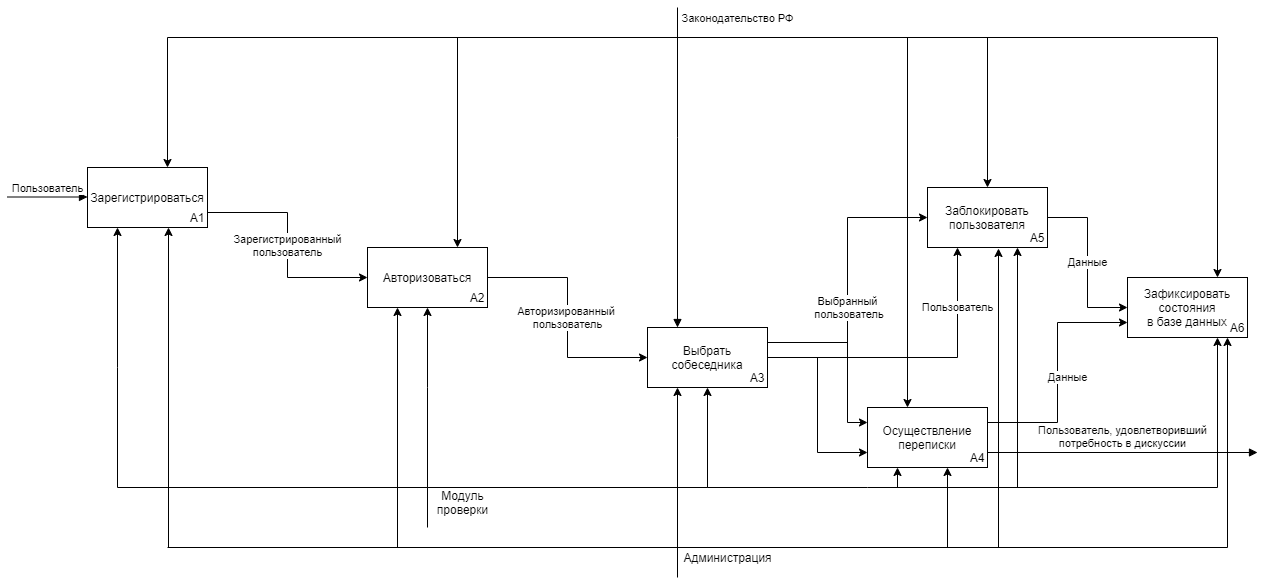

The diagram above was exported from draw.io. Its source (the exported page's mxGraphModel, read from the mxfile embedded in the PNG):
<mxGraphModel dx="2489" dy="737" grid="1" gridSize="10" guides="1" tooltips="1" connect="1" arrows="1" fold="1" page="1" pageScale="1" pageWidth="827" pageHeight="1169" math="0" shadow="0">
  <root>
    <mxCell id="0" />
    <mxCell id="1" parent="0" />
    <mxCell id="FBYOPMr9U0uOOPvkpb7k-24" value="Зарегистрированный&lt;br&gt;пользователь" style="edgeStyle=orthogonalEdgeStyle;rounded=0;orthogonalLoop=1;jettySize=auto;html=1;exitX=1;exitY=0.75;exitDx=0;exitDy=0;entryX=0;entryY=0.5;entryDx=0;entryDy=0;" parent="1" source="FBYOPMr9U0uOOPvkpb7k-17" target="FBYOPMr9U0uOOPvkpb7k-18" edge="1">
      <mxGeometry relative="1" as="geometry" />
    </mxCell>
    <mxCell id="FBYOPMr9U0uOOPvkpb7k-17" value="Зарегистрироваться" style="rounded=0;whiteSpace=wrap;html=1;" parent="1" vertex="1">
      <mxGeometry y="660" width="120" height="60" as="geometry" />
    </mxCell>
    <mxCell id="FBYOPMr9U0uOOPvkpb7k-25" value="Авторизированный&amp;nbsp;&lt;br&gt;пользователь" style="edgeStyle=orthogonalEdgeStyle;rounded=0;orthogonalLoop=1;jettySize=auto;html=1;exitX=1;exitY=0.5;exitDx=0;exitDy=0;entryX=0;entryY=0.5;entryDx=0;entryDy=0;" parent="1" source="FBYOPMr9U0uOOPvkpb7k-18" target="FBYOPMr9U0uOOPvkpb7k-19" edge="1">
      <mxGeometry relative="1" as="geometry" />
    </mxCell>
    <mxCell id="FBYOPMr9U0uOOPvkpb7k-18" value="Авторизоваться" style="rounded=0;whiteSpace=wrap;html=1;" parent="1" vertex="1">
      <mxGeometry x="280" y="740" width="120" height="60" as="geometry" />
    </mxCell>
    <mxCell id="i2Ccw3FeMi5jk-4Df6rK-4" value="Пользователь" style="edgeStyle=orthogonalEdgeStyle;rounded=0;orthogonalLoop=1;jettySize=auto;html=1;exitX=1;exitY=0.5;exitDx=0;exitDy=0;entryX=0.25;entryY=1;entryDx=0;entryDy=0;" parent="1" source="FBYOPMr9U0uOOPvkpb7k-19" target="uHmC8FOWNDc3TgRnq5OH-2" edge="1">
      <mxGeometry x="0.6" relative="1" as="geometry">
        <mxPoint x="900" y="770" as="targetPoint" />
        <Array as="points">
          <mxPoint x="870" y="850" />
        </Array>
        <mxPoint as="offset" />
      </mxGeometry>
    </mxCell>
    <mxCell id="FBYOPMr9U0uOOPvkpb7k-19" value="Выбрать собеседника" style="rounded=0;whiteSpace=wrap;html=1;" parent="1" vertex="1">
      <mxGeometry x="560" y="820" width="120" height="60" as="geometry" />
    </mxCell>
    <mxCell id="FBYOPMr9U0uOOPvkpb7k-20" value="Осуществление переписки" style="rounded=0;whiteSpace=wrap;html=1;" parent="1" vertex="1">
      <mxGeometry x="780" y="900" width="120" height="60" as="geometry" />
    </mxCell>
    <mxCell id="FBYOPMr9U0uOOPvkpb7k-23" value="Пользователь" style="html=1;verticalAlign=bottom;endArrow=block;rounded=0;edgeStyle=orthogonalEdgeStyle;" parent="1" edge="1">
      <mxGeometry width="80" relative="1" as="geometry">
        <mxPoint x="-80" y="690" as="sourcePoint" />
        <mxPoint y="689.4999999999999" as="targetPoint" />
        <mxPoint as="offset" />
        <Array as="points">
          <mxPoint y="690" />
        </Array>
      </mxGeometry>
    </mxCell>
    <mxCell id="FBYOPMr9U0uOOPvkpb7k-32" value="" style="endArrow=classic;html=1;rounded=0;entryX=0.5;entryY=1;entryDx=0;entryDy=0;" parent="1" target="FBYOPMr9U0uOOPvkpb7k-18" edge="1">
      <mxGeometry width="50" height="50" relative="1" as="geometry">
        <mxPoint x="340" y="980" as="sourcePoint" />
        <mxPoint x="89.20000000000005" y="732.8199999999999" as="targetPoint" />
        <Array as="points">
          <mxPoint x="340" y="880" />
        </Array>
      </mxGeometry>
    </mxCell>
    <mxCell id="FBYOPMr9U0uOOPvkpb7k-33" value="Модуль&lt;br&gt;проверки" style="text;html=1;align=center;verticalAlign=middle;resizable=0;points=[];autosize=1;strokeColor=none;" parent="1" vertex="1">
      <mxGeometry x="340" y="980" width="70" height="30" as="geometry" />
    </mxCell>
    <mxCell id="FBYOPMr9U0uOOPvkpb7k-35" value="" style="endArrow=classic;html=1;rounded=0;entryX=0.25;entryY=1;entryDx=0;entryDy=0;" parent="1" target="FBYOPMr9U0uOOPvkpb7k-17" edge="1">
      <mxGeometry width="50" height="50" relative="1" as="geometry">
        <mxPoint x="340" y="980" as="sourcePoint" />
        <mxPoint x="120.00000000000004" y="762.8199999999999" as="targetPoint" />
        <Array as="points">
          <mxPoint x="30" y="980" />
          <mxPoint x="30" y="860" />
        </Array>
      </mxGeometry>
    </mxCell>
    <mxCell id="FBYOPMr9U0uOOPvkpb7k-36" value="" style="endArrow=classic;html=1;rounded=0;entryX=0.5;entryY=1;entryDx=0;entryDy=0;" parent="1" target="FBYOPMr9U0uOOPvkpb7k-19" edge="1">
      <mxGeometry width="50" height="50" relative="1" as="geometry">
        <mxPoint x="340" y="980" as="sourcePoint" />
        <mxPoint x="238" y="730" as="targetPoint" />
        <Array as="points">
          <mxPoint x="620" y="980" />
        </Array>
      </mxGeometry>
    </mxCell>
    <mxCell id="FBYOPMr9U0uOOPvkpb7k-37" value="" style="endArrow=classic;html=1;rounded=0;entryX=0;entryY=1;entryDx=0;entryDy=0;" parent="1" target="7O1JQOtxVNdAj5wC8jLt-7" edge="1">
      <mxGeometry width="50" height="50" relative="1" as="geometry">
        <mxPoint x="620" y="920" as="sourcePoint" />
        <mxPoint x="1110" y="980" as="targetPoint" />
        <Array as="points">
          <mxPoint x="620" y="980" />
          <mxPoint x="780" y="980" />
          <mxPoint x="1130" y="980" />
        </Array>
      </mxGeometry>
    </mxCell>
    <mxCell id="FBYOPMr9U0uOOPvkpb7k-38" value="Пользователь, удовлетворивший&lt;br&gt;потребность в дискуссии" style="html=1;verticalAlign=bottom;endArrow=block;rounded=0;edgeStyle=orthogonalEdgeStyle;exitX=1;exitY=0.75;exitDx=0;exitDy=0;" parent="1" source="FBYOPMr9U0uOOPvkpb7k-20" edge="1">
      <mxGeometry width="80" relative="1" as="geometry">
        <mxPoint x="960" y="920" as="sourcePoint" />
        <mxPoint x="1170" y="945" as="targetPoint" />
      </mxGeometry>
    </mxCell>
    <mxCell id="uHmC8FOWNDc3TgRnq5OH-2" value="Заблокировать пользователя" style="rounded=0;whiteSpace=wrap;html=1;" parent="1" vertex="1">
      <mxGeometry x="840" y="680" width="120" height="60" as="geometry" />
    </mxCell>
    <mxCell id="uHmC8FOWNDc3TgRnq5OH-3" value="Выбранный&lt;br&gt;&amp;nbsp;пользователь" style="edgeStyle=orthogonalEdgeStyle;rounded=0;orthogonalLoop=1;jettySize=auto;html=1;exitX=1;exitY=0.25;exitDx=0;exitDy=0;entryX=0;entryY=0.5;entryDx=0;entryDy=0;" parent="1" source="FBYOPMr9U0uOOPvkpb7k-19" target="uHmC8FOWNDc3TgRnq5OH-2" edge="1">
      <mxGeometry x="-0.1929" relative="1" as="geometry">
        <mxPoint x="690" y="860" as="sourcePoint" />
        <mxPoint x="850" y="940" as="targetPoint" />
        <mxPoint as="offset" />
      </mxGeometry>
    </mxCell>
    <mxCell id="uHmC8FOWNDc3TgRnq5OH-4" value="Зафиксировать&lt;br&gt;состояния&lt;br&gt;в&amp;nbsp;базе данных" style="rounded=0;whiteSpace=wrap;html=1;" parent="1" vertex="1">
      <mxGeometry x="1040" y="770" width="120" height="60" as="geometry" />
    </mxCell>
    <mxCell id="uHmC8FOWNDc3TgRnq5OH-5" value="Данные" style="edgeStyle=orthogonalEdgeStyle;rounded=0;orthogonalLoop=1;jettySize=auto;html=1;exitX=1;exitY=0.5;exitDx=0;exitDy=0;entryX=0;entryY=0.5;entryDx=0;entryDy=0;" parent="1" source="uHmC8FOWNDc3TgRnq5OH-2" target="uHmC8FOWNDc3TgRnq5OH-4" edge="1">
      <mxGeometry relative="1" as="geometry">
        <mxPoint x="990" y="705" as="sourcePoint" />
        <mxPoint x="1150" y="580" as="targetPoint" />
      </mxGeometry>
    </mxCell>
    <mxCell id="uHmC8FOWNDc3TgRnq5OH-6" value="Данные" style="edgeStyle=orthogonalEdgeStyle;rounded=0;orthogonalLoop=1;jettySize=auto;html=1;exitX=1;exitY=0.25;exitDx=0;exitDy=0;entryX=0;entryY=0.75;entryDx=0;entryDy=0;" parent="1" source="FBYOPMr9U0uOOPvkpb7k-20" target="uHmC8FOWNDc3TgRnq5OH-4" edge="1">
      <mxGeometry x="-0.0417" y="-10" relative="1" as="geometry">
        <mxPoint x="970" y="720" as="sourcePoint" />
        <mxPoint x="1050" y="810" as="targetPoint" />
        <mxPoint as="offset" />
      </mxGeometry>
    </mxCell>
    <mxCell id="Rox2Vida62Kjekif52M0-1" value="Законодательство РФ" style="html=1;verticalAlign=bottom;endArrow=block;rounded=0;edgeStyle=orthogonalEdgeStyle;entryX=0.25;entryY=0;entryDx=0;entryDy=0;" parent="1" target="FBYOPMr9U0uOOPvkpb7k-19" edge="1">
      <mxGeometry x="-0.875" y="60" width="80" relative="1" as="geometry">
        <mxPoint x="590" y="500" as="sourcePoint" />
        <mxPoint x="570" y="600" as="targetPoint" />
        <Array as="points">
          <mxPoint x="590" y="630" />
          <mxPoint x="590" y="630" />
        </Array>
        <mxPoint as="offset" />
      </mxGeometry>
    </mxCell>
    <mxCell id="Rox2Vida62Kjekif52M0-2" value="" style="endArrow=classic;html=1;entryX=0.75;entryY=0;entryDx=0;entryDy=0;" parent="1" target="FBYOPMr9U0uOOPvkpb7k-18" edge="1">
      <mxGeometry width="50" height="50" relative="1" as="geometry">
        <mxPoint x="370" y="530" as="sourcePoint" />
        <mxPoint x="500" y="680" as="targetPoint" />
      </mxGeometry>
    </mxCell>
    <mxCell id="Rox2Vida62Kjekif52M0-3" value="" style="endArrow=classic;html=1;entryX=0.75;entryY=0;entryDx=0;entryDy=0;" parent="1" edge="1">
      <mxGeometry width="50" height="50" relative="1" as="geometry">
        <mxPoint x="80" y="530" as="sourcePoint" />
        <mxPoint x="80" y="660" as="targetPoint" />
      </mxGeometry>
    </mxCell>
    <mxCell id="Rox2Vida62Kjekif52M0-4" value="" style="endArrow=classic;html=1;" parent="1" edge="1">
      <mxGeometry width="50" height="50" relative="1" as="geometry">
        <mxPoint x="900" y="530" as="sourcePoint" />
        <mxPoint x="900" y="680" as="targetPoint" />
      </mxGeometry>
    </mxCell>
    <mxCell id="Rox2Vida62Kjekif52M0-5" value="" style="endArrow=classic;html=1;entryX=0.75;entryY=0;entryDx=0;entryDy=0;" parent="1" edge="1">
      <mxGeometry width="50" height="50" relative="1" as="geometry">
        <mxPoint x="1130" y="530" as="sourcePoint" />
        <mxPoint x="1130" y="770" as="targetPoint" />
      </mxGeometry>
    </mxCell>
    <mxCell id="Rox2Vida62Kjekif52M0-6" value="" style="endArrow=classic;html=1;edgeStyle=orthogonalEdgeStyle;rounded=0;" parent="1" edge="1">
      <mxGeometry width="50" height="50" relative="1" as="geometry">
        <mxPoint x="820" y="530" as="sourcePoint" />
        <mxPoint x="820" y="900" as="targetPoint" />
        <Array as="points">
          <mxPoint x="820" y="900" />
        </Array>
      </mxGeometry>
    </mxCell>
    <mxCell id="Rox2Vida62Kjekif52M0-7" value="" style="endArrow=none;html=1;" parent="1" edge="1">
      <mxGeometry width="50" height="50" relative="1" as="geometry">
        <mxPoint x="80" y="530" as="sourcePoint" />
        <mxPoint x="1130" y="530" as="targetPoint" />
      </mxGeometry>
    </mxCell>
    <mxCell id="7O1JQOtxVNdAj5wC8jLt-2" value="А1" style="text;html=1;strokeColor=none;fillColor=none;align=center;verticalAlign=middle;whiteSpace=wrap;rounded=0;" parent="1" vertex="1">
      <mxGeometry x="90" y="700" width="40" height="20" as="geometry" />
    </mxCell>
    <mxCell id="7O1JQOtxVNdAj5wC8jLt-3" value="А2" style="text;html=1;strokeColor=none;fillColor=none;align=center;verticalAlign=middle;whiteSpace=wrap;rounded=0;" parent="1" vertex="1">
      <mxGeometry x="370" y="780" width="40" height="20" as="geometry" />
    </mxCell>
    <mxCell id="7O1JQOtxVNdAj5wC8jLt-4" value="А3" style="text;html=1;strokeColor=none;fillColor=none;align=center;verticalAlign=middle;whiteSpace=wrap;rounded=0;" parent="1" vertex="1">
      <mxGeometry x="650" y="860" width="40" height="20" as="geometry" />
    </mxCell>
    <mxCell id="7O1JQOtxVNdAj5wC8jLt-5" value="А4" style="text;html=1;strokeColor=none;fillColor=none;align=center;verticalAlign=middle;whiteSpace=wrap;rounded=0;" parent="1" vertex="1">
      <mxGeometry x="870" y="940" width="40" height="20" as="geometry" />
    </mxCell>
    <mxCell id="7O1JQOtxVNdAj5wC8jLt-6" value="А5" style="text;html=1;strokeColor=none;fillColor=none;align=center;verticalAlign=middle;whiteSpace=wrap;rounded=0;" parent="1" vertex="1">
      <mxGeometry x="930" y="720" width="40" height="20" as="geometry" />
    </mxCell>
    <mxCell id="7O1JQOtxVNdAj5wC8jLt-7" value="А6" style="text;html=1;strokeColor=none;fillColor=none;align=center;verticalAlign=middle;whiteSpace=wrap;rounded=0;" parent="1" vertex="1">
      <mxGeometry x="1130" y="810" width="40" height="20" as="geometry" />
    </mxCell>
    <mxCell id="7O1JQOtxVNdAj5wC8jLt-9" value="" style="endArrow=classic;html=1;entryX=0.75;entryY=1;entryDx=0;entryDy=0;" parent="1" target="uHmC8FOWNDc3TgRnq5OH-2" edge="1">
      <mxGeometry width="50" height="50" relative="1" as="geometry">
        <mxPoint x="930" y="980" as="sourcePoint" />
        <mxPoint x="770" y="800" as="targetPoint" />
      </mxGeometry>
    </mxCell>
    <mxCell id="7O1JQOtxVNdAj5wC8jLt-10" value="" style="endArrow=none;html=1;" parent="1" edge="1">
      <mxGeometry width="50" height="50" relative="1" as="geometry">
        <mxPoint x="340" y="1020" as="sourcePoint" />
        <mxPoint x="340" y="980" as="targetPoint" />
      </mxGeometry>
    </mxCell>
    <mxCell id="i2Ccw3FeMi5jk-4Df6rK-6" value="" style="endArrow=classic;html=1;entryX=0;entryY=0.25;entryDx=0;entryDy=0;rounded=0;" parent="1" target="FBYOPMr9U0uOOPvkpb7k-20" edge="1">
      <mxGeometry width="50" height="50" relative="1" as="geometry">
        <mxPoint x="760" y="830" as="sourcePoint" />
        <mxPoint x="760" y="920" as="targetPoint" />
        <Array as="points">
          <mxPoint x="760" y="915" />
        </Array>
      </mxGeometry>
    </mxCell>
    <mxCell id="i2Ccw3FeMi5jk-4Df6rK-14" value="" style="endArrow=classic;html=1;entryX=0;entryY=0.75;entryDx=0;entryDy=0;rounded=0;" parent="1" target="FBYOPMr9U0uOOPvkpb7k-20" edge="1">
      <mxGeometry width="50" height="50" relative="1" as="geometry">
        <mxPoint x="730" y="850" as="sourcePoint" />
        <mxPoint x="790" y="760" as="targetPoint" />
        <Array as="points">
          <mxPoint x="730" y="945" />
        </Array>
      </mxGeometry>
    </mxCell>
    <mxCell id="i2Ccw3FeMi5jk-4Df6rK-17" value="" style="endArrow=classic;html=1;entryX=0.25;entryY=1;entryDx=0;entryDy=0;" parent="1" target="FBYOPMr9U0uOOPvkpb7k-19" edge="1">
      <mxGeometry width="50" height="50" relative="1" as="geometry">
        <mxPoint x="590" y="1070" as="sourcePoint" />
        <mxPoint x="630" y="820" as="targetPoint" />
      </mxGeometry>
    </mxCell>
    <mxCell id="i2Ccw3FeMi5jk-4Df6rK-18" value="" style="endArrow=none;html=1;" parent="1" edge="1">
      <mxGeometry width="50" height="50" relative="1" as="geometry">
        <mxPoint x="80" y="1040" as="sourcePoint" />
        <mxPoint x="1140" y="1040" as="targetPoint" />
      </mxGeometry>
    </mxCell>
    <mxCell id="i2Ccw3FeMi5jk-4Df6rK-19" value="" style="endArrow=classic;html=1;entryX=0.675;entryY=1;entryDx=0;entryDy=0;entryPerimeter=0;" parent="1" target="FBYOPMr9U0uOOPvkpb7k-17" edge="1">
      <mxGeometry width="50" height="50" relative="1" as="geometry">
        <mxPoint x="81" y="1040" as="sourcePoint" />
        <mxPoint x="630" y="820" as="targetPoint" />
      </mxGeometry>
    </mxCell>
    <mxCell id="i2Ccw3FeMi5jk-4Df6rK-21" value="" style="endArrow=classic;html=1;entryX=0.25;entryY=1;entryDx=0;entryDy=0;" parent="1" target="FBYOPMr9U0uOOPvkpb7k-20" edge="1">
      <mxGeometry width="50" height="50" relative="1" as="geometry">
        <mxPoint x="810" y="980" as="sourcePoint" />
        <mxPoint x="630" y="820" as="targetPoint" />
      </mxGeometry>
    </mxCell>
    <mxCell id="i2Ccw3FeMi5jk-4Df6rK-22" value="" style="endArrow=classic;html=1;" parent="1" edge="1">
      <mxGeometry width="50" height="50" relative="1" as="geometry">
        <mxPoint x="911" y="1040" as="sourcePoint" />
        <mxPoint x="911" y="741" as="targetPoint" />
        <Array as="points" />
      </mxGeometry>
    </mxCell>
    <mxCell id="i2Ccw3FeMi5jk-4Df6rK-23" value="" style="endArrow=classic;html=1;entryX=0.25;entryY=1;entryDx=0;entryDy=0;" parent="1" target="7O1JQOtxVNdAj5wC8jLt-7" edge="1">
      <mxGeometry width="50" height="50" relative="1" as="geometry">
        <mxPoint x="1140" y="1040" as="sourcePoint" />
        <mxPoint x="630" y="820" as="targetPoint" />
      </mxGeometry>
    </mxCell>
    <mxCell id="i2Ccw3FeMi5jk-4Df6rK-24" value="" style="endArrow=classic;html=1;entryX=0.25;entryY=1;entryDx=0;entryDy=0;" parent="1" target="FBYOPMr9U0uOOPvkpb7k-18" edge="1">
      <mxGeometry width="50" height="50" relative="1" as="geometry">
        <mxPoint x="310" y="1040" as="sourcePoint" />
        <mxPoint x="630" y="820" as="targetPoint" />
      </mxGeometry>
    </mxCell>
    <mxCell id="i2Ccw3FeMi5jk-4Df6rK-25" value="" style="endArrow=classic;html=1;entryX=0.25;entryY=1;entryDx=0;entryDy=0;" parent="1" edge="1">
      <mxGeometry width="50" height="50" relative="1" as="geometry">
        <mxPoint x="860" y="1040" as="sourcePoint" />
        <mxPoint x="860" y="960" as="targetPoint" />
      </mxGeometry>
    </mxCell>
    <mxCell id="i2Ccw3FeMi5jk-4Df6rK-26" value="Администрация" style="text;html=1;align=center;verticalAlign=middle;resizable=0;points=[];autosize=1;strokeColor=none;" parent="1" vertex="1">
      <mxGeometry x="590" y="1040" width="100" height="20" as="geometry" />
    </mxCell>
  </root>
</mxGraphModel>